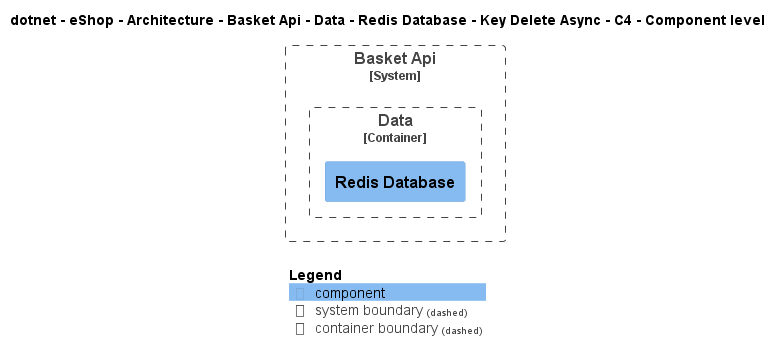

The diagram above was rendered by PlantUML. Its source (embedded in the PNG):
@startuml
!include ..\..\..\..\..\..\..\..\..\..\..\.c4s\C4_Component.puml

AddElementTag("c4interflow:lifecycle:new", $bgColor=green, $fontColor=#ffffff, $borderColor=green, $shadowing="False")
AddElementTag("c4interflow:lifecycle:changed", $bgColor=orange, $fontColor=#ffffff, $borderColor=orange, $shadowing="False")
AddElementTag("c4interflow:lifecycle:removed", $bgColor=red, $fontColor=#ffffff, $borderColor=red, $shadowing="False")

AddRelTag("c4interflow:lifecycle:new", $textColor=green, $lineColor=green)
AddRelTag("c4interflow:lifecycle:changed", $textColor=orange, $lineColor=orange)
AddRelTag("c4interflow:lifecycle:removed", $textColor=red, $lineColor=red)

SHOW_PERSON_PORTRAIT()
LAYOUT_TOP_DOWN()

skinparam linetype polyline

title dotnet - eShop - Architecture - Basket Api - Data - Redis Database - Key Delete Async - C4 - Component level


System_Boundary(dotnet.eShop.Architecture.SoftwareSystems.BasketApi, "Basket Api") {
    
Container_Boundary(dotnet.eShop.Architecture.SoftwareSystems.BasketApi.Containers.Data, "Data") {
    Component(dotnet.eShop.Architecture.SoftwareSystems.BasketApi.Containers.Data.Components.RedisDatabase, "Redis Database", "", "")
}
}



SHOW_LEGEND()
@enduml